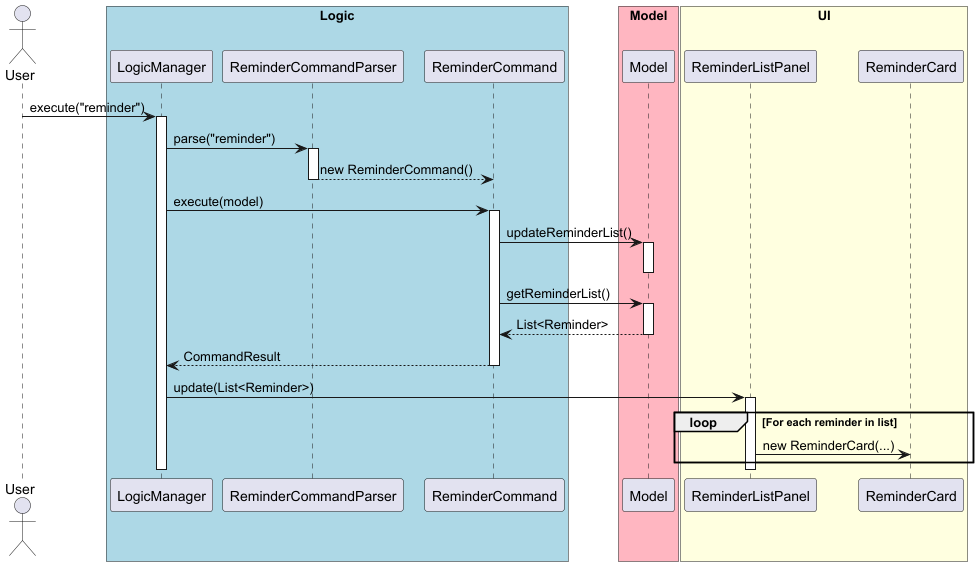

The diagram above was rendered by PlantUML. Its source (embedded in the PNG):
@startuml
actor User

' === Group by architectural layer using AB3-style boxes ===

box "Logic" #LightBlue
participant LogicManager
participant ReminderCommandParser
participant ReminderCommand
end box

box "Model" #LightPink
participant Model
end box

box "UI" #LightYellow
participant ReminderListPanel
participant ReminderCard
end box

User -> LogicManager : execute("reminder")
activate LogicManager

LogicManager -> ReminderCommandParser : parse("reminder")
activate ReminderCommandParser
ReminderCommandParser --> ReminderCommand : new ReminderCommand()
deactivate ReminderCommandParser

LogicManager -> ReminderCommand : execute(model)
activate ReminderCommand

ReminderCommand -> Model : updateReminderList()
activate Model
deactivate Model

ReminderCommand -> Model : getReminderList()
activate Model
Model --> ReminderCommand : List<Reminder>
deactivate Model

ReminderCommand --> LogicManager : CommandResult
deactivate ReminderCommand

LogicManager -> ReminderListPanel : update(List<Reminder>)
activate ReminderListPanel

loop For each reminder in list
  ReminderListPanel -> ReminderCard : new ReminderCard(...)
end
deactivate ReminderListPanel

deactivate LogicManager
@enduml